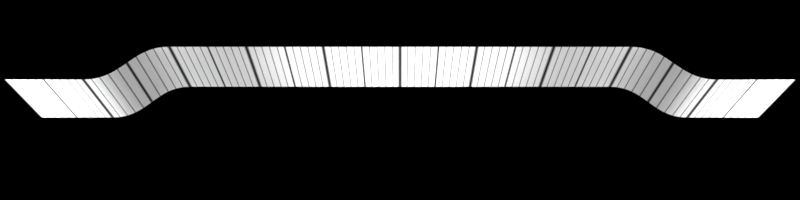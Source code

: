 # Source: Gauge.blend  (saved by Blender 3.2.14; exported with 4.5.12 LTS)
import bpy
from mathutils import Matrix  # noqa: F401  (used for matrix-valued properties, if any)

bpy.ops.wm.read_factory_settings(use_empty=True)
scene = bpy.context.scene
scene.name = 'Scene'

# ---- collections
col_collection = bpy.data.collections.new('Collection'); scene.collection.children.link(col_collection)

# ---- materials (node trees are filled in below, after node groups)
mat_strips_02 = bpy.data.materials.new('Strips_02')
mat_strips_02.use_transparent_shadow = False

# ---- material node trees
mat_strips_02.use_nodes = True; mat_strips_02.node_tree.nodes.clear()
_N = mat_strips_02.node_tree.nodes; _L = mat_strips_02.node_tree.links
n0 = _N.new('NodeFrame'); n0.name = 'Frame.002'; n0.location = (-290, 330)
n0.label = 'Gradient'
n0.width = 488
n1 = _N.new('NodeFrame'); n1.name = 'Frame.001'; n1.location = (-10, -210)
n1.label = 'Gauge'
n1.width = 210
n2 = _N.new('NodeFrame'); n2.name = 'Frame'; n2.location = (-10, -530)
n2.label = 'Background'
n2.width = 210
n3 = _N.new('ShaderNodeMath'); n3.name = 'Math.020'; n3.location = (-2100, 840)
n3.operation = 'PINGPONG'
n3.inputs[2].default_value = 10.6
n4 = _N.new('ShaderNodeMath'); n4.name = 'Math.026'; n4.location = (-2280, 840)
n4.operation = 'MULTIPLY'
n4.inputs[1].default_value = 120.0
n5 = _N.new('ShaderNodeMath'); n5.name = 'Math.018'; n5.location = (-2220, 520)
n5.operation = 'MULTIPLY'
n5.inputs[1].default_value = 24.0
n6 = _N.new('ShaderNodeMath'); n6.name = 'Math.024'; n6.location = (-2040, 520)
n6.operation = 'PINGPONG'
n6.inputs[1].default_value = 1.0
n6.inputs[2].default_value = 10.6
n7 = _N.new('ShaderNodeMath'); n7.name = 'Math.027'; n7.location = (-2040, 260)
n7.operation = 'PINGPONG'
n7.inputs[1].default_value = 1.0
n7.inputs[2].default_value = 10.6
n8 = _N.new('ShaderNodeMath'); n8.name = 'Math.021'; n8.location = (-2220, 260)
n8.operation = 'MULTIPLY'
n8.inputs[1].default_value = 24.0
n9 = _N.new('ShaderNodeMath'); n9.name = 'Math.017'; n9.location = (-1820, 920)
n9.operation = 'MULTIPLY'
n9.use_clamp = True
n9.inputs[1].default_value = 10.0
n10 = _N.new('ShaderNodeMath'); n10.name = 'Math'; n10.location = (-2420, 260)
n10.inputs[1].default_value = 0.125
n11 = _N.new('ShaderNodeMath'); n11.name = 'Math.019'; n11.location = (-1820, 600)
n11.operation = 'MULTIPLY'
n11.use_clamp = True
n11.inputs[1].default_value = 15.0
n12 = _N.new('ShaderNodeMath'); n12.name = 'Math.022'; n12.location = (-1820, 340)
n12.operation = 'MULTIPLY'
n12.use_clamp = True
n12.inputs[1].default_value = 20.0
n13 = _N.new('ShaderNodeMath'); n13.name = 'Math.001'; n13.location = (-1580, 660)
n13.operation = 'POWER'
n13.inputs[1].default_value = 2.0
n14 = _N.new('ShaderNodeMath'); n14.name = 'Math.002'; n14.location = (-1600, 420)
n14.operation = 'POWER'
n14.inputs[1].default_value = 2.0
n15 = _N.new('ShaderNodeMath'); n15.name = 'Math.003'; n15.location = (-1400, 300)
n15.operation = 'MULTIPLY'
n15.inputs[1].default_value = 2.0
n16 = _N.new('ShaderNodeTexCoord'); n16.name = 'Texture Coordinate.001'; n16.location = (-2880, 540)
n17 = _N.new('ShaderNodeSeparateColor'); n17.name = 'Separate RGB.005'; n17.location = (-2640, 600)
n18 = _N.new('ShaderNodeMath'); n18.name = 'Math.025'; n18.location = (-1540, 860)
n18.operation = 'MINIMUM'
n19 = _N.new('ShaderNodeMath'); n19.name = 'Math.028'; n19.location = (-1260, 540)
n19.operation = 'MINIMUM'
n20 = _N.new('ShaderNodeTexBrick'); n20.name = 'Brick Texture'; n20.location = (-1020, -660)
n20.inputs[1].default_value = (1.0, 1.0, 1.0, 1.0)
n20.inputs[6].default_value = 0.3
n20.inputs[8].default_value = 28.1
n20.inputs[9].default_value = 0.05
n21 = _N.new('ShaderNodeMath'); n21.name = 'Math.016'; n21.location = (-500, -600)
n21.operation = 'MINIMUM'
n22 = _N.new('ShaderNodeTexCoord'); n22.name = 'Texture Coordinate'; n22.location = (30, -90)
n23 = _N.new('ShaderNodeSeparateColor'); n23.name = 'Separate RGB.006'; n23.location = (210, -30)
n24 = _N.new('ShaderNodeOutputMaterial'); n24.name = 'Material Output'; n24.location = (700, -240)
n25 = _N.new('ShaderNodeBsdfDiffuse'); n25.name = 'Diffuse BSDF'; n25.location = (30, -30)
n26 = _N.new('NodeReroute'); n26.name = 'Reroute'; n26.location = (450, -90)
n26.width = 16
n26.socket_idname = 'NodeSocketFloat'
n27 = _N.new('ShaderNodeBsdfDiffuse'); n27.name = 'Diffuse BSDF.001'; n27.location = (30, -30)
n22.parent = n0
n23.parent = n0
n25.parent = n2
n26.parent = n0
n27.parent = n1
_L.new(n20.outputs[1], n21.inputs[0])
_L.new(n4.outputs[0], n3.inputs[0])
_L.new(n3.outputs[0], n9.inputs[0])
_L.new(n17.outputs[1], n5.inputs[0])
_L.new(n5.outputs[0], n6.inputs[0])
_L.new(n6.outputs[0], n11.inputs[0])
_L.new(n9.outputs[0], n18.inputs[0])
_L.new(n16.outputs[0], n17.inputs[0])
_L.new(n8.outputs[0], n7.inputs[0])
_L.new(n7.outputs[0], n12.inputs[0])
_L.new(n10.outputs[0], n8.inputs[0])
_L.new(n18.outputs[0], n19.inputs[0])
_L.new(n11.outputs[0], n13.inputs[0])
_L.new(n13.outputs[0], n18.inputs[1])
_L.new(n12.outputs[0], n14.inputs[0])
_L.new(n14.outputs[0], n15.inputs[0])
_L.new(n15.outputs[0], n19.inputs[1])
_L.new(n17.outputs[1], n10.inputs[0])
_L.new(n17.outputs[1], n4.inputs[0])
_L.new(n22.outputs[0], n23.inputs[0])
_L.new(n15.outputs[0], n21.inputs[1])
_L.new(n21.outputs[0], n25.inputs[0])
_L.new(n19.outputs[0], n27.inputs[0])
_L.new(n23.outputs[1], n26.inputs[0])
_L.new(n27.outputs[0], n24.inputs[0])
n24.is_active_output = True

# ---- world
world_world = bpy.data.worlds.new('World'); scene.world = world_world
world_world.use_nodes = True; world_world.node_tree.nodes.clear()
_N = world_world.node_tree.nodes; _L = world_world.node_tree.links
n0 = _N.new('ShaderNodeOutputWorld'); n0.name = 'World Output'; n0.location = (300, 300)
n1 = _N.new('ShaderNodeBackground'); n1.name = 'Background'; n1.location = (10, 300)
n1.inputs[0].default_value = (0.0, 0.0, 0.0, 1.0)
_L.new(n1.outputs[0], n0.inputs[0])
n0.is_active_output = True
world_world.color = (0.05088, 0.05088, 0.05088)
world_world.use_sun_shadow = False
world_world.sun_shadow_jitter_overblur = 0.0

# ---- cameras
cam_camera = bpy.data.cameras.new('Camera')
cam_camera.clip_end = 100.0
cam_camera.lens = 30.0
cam_camera.ortho_scale = 7.314

# ---- lights
light_point = bpy.data.lights.new('Point', 'POINT')
light_point.transmission_factor = 0.0
light_point.energy = 1000.0
light_point.shadow_soft_size = 2.0
light_point.shadow_maximum_resolution = 0.006
light_point.use_absolute_resolution = True
light_point_001 = bpy.data.lights.new('Point.001', 'POINT')
light_point_001.transmission_factor = 0.0
light_point_001.energy = 1000.0
light_point_001.shadow_soft_size = 2.0
light_point_001.shadow_maximum_resolution = 0.006
light_point_001.use_absolute_resolution = True
light_point_003 = bpy.data.lights.new('Point.003', 'POINT')
light_point_003.color = (0.3264, 0.3264, 0.3264)
light_point_003.transmission_factor = 0.0
light_point_003.energy = 2000.0
light_point_003.shadow_soft_size = 11.53
light_point_003.shadow_maximum_resolution = 0.006
light_point_003.use_absolute_resolution = True
light_spot = bpy.data.lights.new('Spot', 'SPOT')
light_spot.transmission_factor = 0.0
light_spot.energy = 1000.0
light_spot.shadow_soft_size = 0.25
light_spot.shadow_maximum_resolution = 0.006
light_spot.use_absolute_resolution = True
light_spot.spot_blend = 1.0
light_spot.spot_size = 0.9748

# ---- curves / text
cu_beziercurve = bpy.data.curves.new('BezierCurve', 'CURVE')
cu_beziercurve.dimensions = '3D'
_sp = cu_beziercurve.splines.new('BEZIER'); _sp.bezier_points.add(6)
_sp.bezier_points.foreach_set('co', [0.0, -5.0, 0.0, 0.0, -4.0, 0.0, -0.5, -3.0, 0.0, -0.5, 0.0, 0.0, -0.5, 3.0, 0.0, 0.0, 4.0, 0.0, 0.0, 5.0, 0.0])
_sp.bezier_points.foreach_set('handle_left', [0.0, -5.0, 0.0, 0.0, -5.0, 0.0, -0.5, -3.5, 0.0, -0.5, -0.8071, 0.0, -0.5, 2.5, 0.0, 0.0, 3.5, 0.0, 0.0, 5.0, 0.0])
_sp.bezier_points.foreach_set('handle_right', [0.0, -5.0, 0.0, 0.0, -3.5, 0.0, -0.5, -2.5, 0.0, -0.5, 0.8071, 0.0, -0.5, 3.5, 0.0, 0.0, 5.0, 0.0, 0.0, 5.0, 0.0])
for _p, _l, _r in zip(_sp.bezier_points, ['ALIGNED', 'ALIGNED', 'ALIGNED', 'ALIGNED', 'ALIGNED', 'ALIGNED', 'ALIGNED'], ['ALIGNED', 'ALIGNED', 'ALIGNED', 'ALIGNED', 'ALIGNED', 'ALIGNED', 'ALIGNED']): _p.handle_left_type = _l; _p.handle_right_type = _r
_sp.order_u = 0
_sp.order_v = 0
_sp.resolution_u = 20
cu_beziercurve.materials.append(mat_strips_02)
cu_beziercurve.use_path = True
cu_beziercurve.extrude = 0.5
cu_beziercurve.resolution_u = 20
cu_beziercurve.fill_mode = 'FULL'
cu_beziercurve.use_fill_caps = True

# ---- objects
ob_camera = bpy.data.objects.new('Camera', cam_camera)
ob_beziercurve = bpy.data.objects.new('BezierCurve', cu_beziercurve)
ob_point = bpy.data.objects.new('Point', light_point)
ob_point_001 = bpy.data.objects.new('Point.001', light_point_001)
ob_point_002 = bpy.data.objects.new('Point.002', light_point_003)
ob_spot = bpy.data.objects.new('Spot', light_spot)

# ---- transforms, parenting, visibility, modifiers, constraints
ob_camera.location = (4.43, 0.0, 7.658)
ob_camera.rotation_euler = (0.5236, 0.0, 1.571)
ob_camera.lock_rotations_4d = False
ob_camera.empty_display_type = 'ARROWS'
ob_camera.color = (0.0, 0.0, 0.0, 0.0)
ob_camera.display_type = 'WIRE'
ob_camera.lineart.crease_threshold = 0.0
ob_beziercurve.location = (0.0, 0.0, 0.0)
ob_point.location = (1.0, 6.0, 0.0)
ob_point_001.location = (1.0, -6.0, 0.0)
ob_point_002.location = (2.0, 0.0, 0.0)
ob_spot.location = (4.0, 0.0, 0.0)
ob_spot.rotation_euler = (0.0, 1.571, 0.0)

# ---- collection membership
col_collection.objects.link(ob_camera)
col_collection.objects.link(ob_beziercurve)
col_collection.objects.link(ob_point)
col_collection.objects.link(ob_point_001)
col_collection.objects.link(ob_point_002)
col_collection.objects.link(ob_spot)

# ---- scene / render settings (as saved in the file)
scene.camera = ob_camera
scene.frame_start = 1; scene.frame_end = 250; scene.frame_set(69)
scene.render.engine = 'BLENDER_EEVEE_NEXT'
scene.render.image_settings.color_depth = '16'
scene.render.image_settings.compression = 0
scene.render.resolution_x = 2048
scene.render.resolution_y = 512
scene.render.dither_intensity = 0.0
scene.render.film_transparent = True
scene.cycles.sampling_pattern = 'TABULATED_SOBOL'
scene.cycles.use_light_tree = False
scene.view_settings.view_transform = 'Standard'
bpy.context.view_layer.update()
